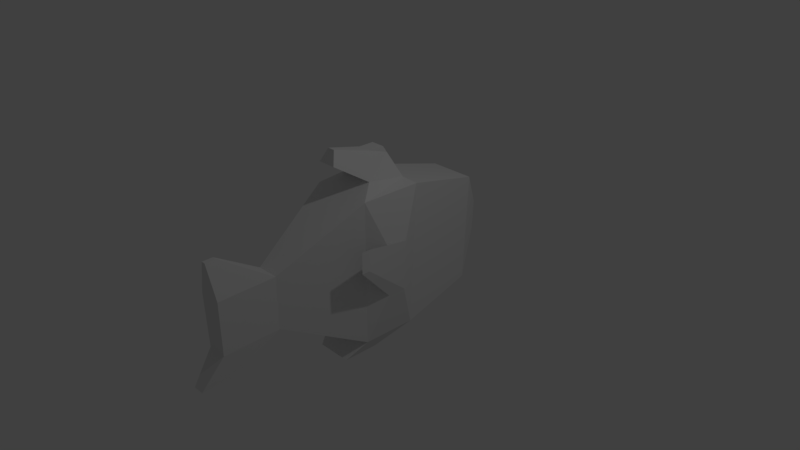 # Source: MediumFIsh.blend  (saved by Blender 2.78.0; exported with 4.5.12 LTS)
import bpy
from mathutils import Matrix  # noqa: F401  (used for matrix-valued properties, if any)

bpy.ops.wm.read_factory_settings(use_empty=True)
scene = bpy.context.scene
scene.name = 'Scene'

# ---- collections
col_collection_1 = bpy.data.collections.new('Collection 1'); scene.collection.children.link(col_collection_1)

# ---- materials (node trees are filled in below, after node groups)
mat_material = bpy.data.materials.new('Material')
mat_material.alpha_threshold = 0.0
mat_material.use_transparent_shadow = False
mat_material.roughness = 0.5
mat_material.line_color = (0.0, 0.0, 0.0, 1.0)

# ---- material node trees

# ---- world
world_world = bpy.data.worlds.new('World'); scene.world = world_world
world_world.color = (0.05088, 0.05088, 0.05088)
world_world.use_sun_shadow = False
world_world.sun_shadow_jitter_overblur = 0.0
world_world.cycles.sampling_method = 'MANUAL'

# ---- cameras
cam_camera = bpy.data.cameras.new('Camera')
cam_camera.clip_end = 100.0
cam_camera.lens = 35.0
cam_camera.sensor_width = 32.0
cam_camera.sensor_height = 18.0
cam_camera.ortho_scale = 7.314
cam_camera.dof.focus_distance = 0.0
cam_camera.dof.aperture_fstop = 128.0

# ---- lights
light_lamp = bpy.data.lights.new('Lamp', 'POINT')
light_lamp.transmission_factor = 0.0
light_lamp.cutoff_distance = 30.0
light_lamp.energy = 100.0
light_lamp.shadow_buffer_clip_start = 1.001
light_lamp.shadow_soft_size = 0.1
light_lamp.shadow_maximum_resolution = 0.006
light_lamp.use_absolute_resolution = True

# ---- meshes
me_cube = bpy.data.meshes.new('Cube')
me_cube.from_pydata([(0.3772, 0.3772, -1.0), (0.3772, -0.3772, -1.0), (-0.3772, -0.3772, -1.0), (-0.3772, 0.3772, -1.0), (0.4227, 0.4227, 1.0), (0.4227, -0.4227, 1.0), (-0.4227, -0.4227, 1.0), (-0.4227, 0.4227, 1.0), (0.2849, 1.476, -0.7804), (-0.2849, 1.476, -0.7804), (0.3194, 1.51, 0.7306), (-0.3194, 1.51, 0.7306), (0.07949, 1.872, -0.2444), (-0.07949, 1.872, -0.2444), (0.08909, 1.882, 0.1771), (-0.08909, 1.882, 0.1771), (0.1374, -1.548, -0.3907), (-0.1374, -1.548, -0.3907), (0.154, -1.565, 0.338), (-0.154, -1.565, 0.338), (0.1374, -2.328, -0.4084), (-0.1374, -2.328, -0.4084), (0.154, -2.345, 0.3202), (-0.154, -2.345, 0.3202), (0.02791, -2.236, 0.7749), (-0.02791, -2.236, 0.7749), (0.02791, -2.378, 0.7716), (-0.02791, -2.378, 0.7716), (0.07845, -2.174, -0.7927), (-0.07845, -2.174, -0.7927), (0.07845, -2.62, -0.8028), (-0.07845, -2.62, -0.8028), (0.2365, 0.3708, 1.045), (0.2365, -0.1857, 1.135), (-0.2365, 0.3708, 1.045), (-0.2365, -0.1857, 1.135), (0.09593, 0.2302, 1.371), (0.09593, -0.04518, 1.461), (-0.09593, 0.2302, 1.371), (-0.09593, -0.04518, 1.461), (0.09593, 0.1717, 1.461), (0.09593, -0.02018, 1.461), (-0.09593, 0.1717, 1.461), (-0.09593, -0.02018, 1.461), (0.1252, -0.6342, 1.424), (-0.1252, -0.6342, 1.424), (0.05078, -0.5598, 1.596), (-0.05078, -0.5598, 1.596), (0.5157, 0.1301, -0.3477), (0.5157, -0.1301, -0.3477), (0.5314, 0.1458, 0.3421), (0.5314, -0.1458, 0.3421), (0.6679, -0.5806, 0.2395), (0.6679, -0.6904, 0.2395), (0.6745, -0.574, 0.5305), (0.6745, -0.697, 0.5305), (-0.4402, -0.1789, -0.4952), (-0.4402, 0.1789, -0.4952), (-0.4618, -0.2005, 0.4533), (-0.4618, 0.2005, 0.4533), (-0.6125, -0.6629, 0.004315), (-0.6125, -0.4886, 0.004315), (-0.6223, -0.6734, 0.4337), (-0.6223, -0.4781, 0.4337), (0.2469, -0.1417, -1.221), (0.2469, -0.6356, -1.221), (-0.2469, -0.1417, -1.221), (-0.2469, -0.6356, -1.221)], [], [(0, 1, 65, 64), (5, 4, 32, 33), (4, 5, 51, 50), (6, 2, 17, 19), (2, 6, 58, 56), (4, 0, 8, 10), (11, 10, 14, 15), (7, 4, 10, 11), (3, 7, 11, 9), (0, 3, 9, 8), (14, 12, 13, 15), (10, 8, 12, 14), (9, 11, 15, 13), (8, 9, 13, 12), (19, 17, 21, 23), (1, 5, 18, 16), (2, 1, 16, 17), (5, 6, 19, 18), (20, 22, 23, 21), (17, 16, 28, 29), (19, 23, 27, 25), (16, 18, 22, 20), (24, 25, 27, 26), (23, 22, 26, 27), (18, 19, 25, 24), (22, 18, 24, 26), (29, 28, 30, 31), (16, 20, 30, 28), (21, 17, 29, 31), (20, 21, 31, 30), (34, 35, 39, 38), (7, 6, 35, 34), (4, 7, 34, 32), (6, 5, 33, 35), (39, 37, 41, 43), (32, 34, 38, 36), (39, 35, 45, 47), (33, 32, 36, 37), (40, 42, 43, 41), (37, 36, 40, 41), (38, 39, 43, 42), (36, 38, 42, 40), (45, 44, 46, 47), (37, 39, 47, 46), (33, 37, 46, 44), (35, 33, 44, 45), (51, 49, 53, 55), (5, 1, 49, 51), (0, 4, 50, 48), (1, 0, 48, 49), (52, 54, 55, 53), (49, 48, 52, 53), (50, 51, 55, 54), (48, 50, 54, 52), (59, 57, 61, 63), (6, 7, 59, 58), (7, 3, 57, 59), (3, 2, 56, 57), (60, 62, 63, 61), (57, 56, 60, 61), (58, 59, 63, 62), (56, 58, 62, 60), (64, 65, 67, 66), (2, 3, 66, 67), (1, 2, 67, 65), (3, 0, 64, 66)])
me_cube.materials.append(mat_material)
me_cube.use_remesh_preserve_volume = False
me_cube.use_remesh_preserve_attributes = False
me_cube.use_mirror_vertex_groups = False
me_cube.update()

# ---- objects
ob_cube = bpy.data.objects.new('Cube', me_cube)
ob_lamp = bpy.data.objects.new('Lamp', light_lamp)
ob_camera = bpy.data.objects.new('Camera', cam_camera)

# ---- transforms, parenting, visibility, modifiers, constraints
ob_cube.location = (0.0, 0.0, 0.0)
ob_cube.lock_rotations_4d = False
ob_cube.empty_display_type = 'ARROWS'
ob_cube.lineart.crease_threshold = 0.0
ob_lamp.location = (4.076, 1.005, 5.904)
ob_lamp.rotation_euler = (0.6503, 0.05522, 1.866)
ob_lamp.lock_rotations_4d = False
ob_lamp.empty_display_type = 'ARROWS'
ob_lamp.color = (0.0, 0.0, 0.0, 0.0)
ob_lamp.lineart.crease_threshold = 0.0
ob_camera.location = (7.481, -6.508, 5.344)
ob_camera.rotation_euler = (1.109, 0.0, 0.8149)
ob_camera.lock_rotations_4d = False
ob_camera.empty_display_type = 'ARROWS'
ob_camera.color = (0.0, 0.0, 0.0, 0.0)
ob_camera.display_type = 'WIRE'
ob_camera.lineart.crease_threshold = 0.0

# ---- collection membership
col_collection_1.objects.link(ob_cube)
col_collection_1.objects.link(ob_lamp)
col_collection_1.objects.link(ob_camera)

# ---- scene / render settings (as saved in the file)
scene.camera = ob_camera
scene.frame_start = 1; scene.frame_end = 250; scene.frame_set(1)
scene.render.engine = 'BLENDER_EEVEE_NEXT'
scene.render.resolution_percentage = 50
scene.render.dither_intensity = 0.0
scene.cycles.use_denoising = False
scene.cycles.samples = 128
scene.cycles.sampling_pattern = 'TABULATED_SOBOL'
scene.cycles.light_sampling_threshold = 0.0
scene.cycles.use_adaptive_sampling = False
scene.cycles.use_light_tree = False
scene.cycles.blur_glossy = 0.0
scene.cycles.sample_clamp_indirect = 0.0
scene.view_settings.view_transform = 'Standard'
bpy.context.view_layer.update()
